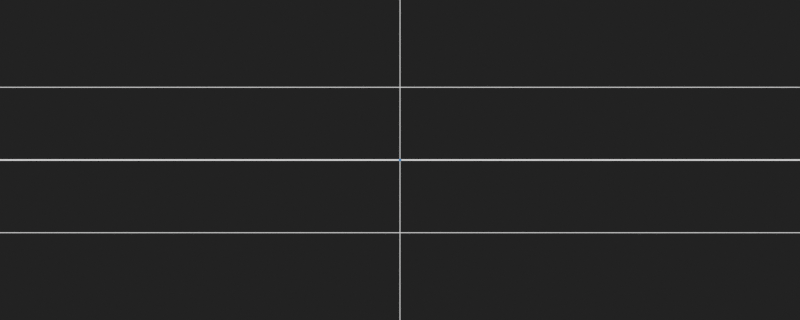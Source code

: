 # Source: Modulos_01.blend  (saved by Blender 3.6.13; exported with 4.5.12 LTS)
import bpy
from mathutils import Matrix  # noqa: F401  (used for matrix-valued properties, if any)

bpy.ops.wm.read_factory_settings(use_empty=True)
scene = bpy.context.scene
scene.name = 'Scene'

# ---- collections
col_collection = bpy.data.collections.new('Collection'); scene.collection.children.link(col_collection)

# ---- materials (node trees are filled in below, after node groups)
mat_blue = bpy.data.materials.new('blue')
mat_blue.alpha_threshold = 0.0
mat_blue.use_transparent_shadow = False
mat_blue.roughness = 0.5
mat_blue.line_color = (0.0, 0.0, 0.0, 1.0)
mat_material = bpy.data.materials.new('Material')
mat_material.use_transparent_shadow = False
mat_blue_001 = bpy.data.materials.new('blue.001')
mat_blue_001.alpha_threshold = 0.0
mat_blue_001.use_transparent_shadow = False
mat_blue_001.roughness = 0.5
mat_blue_001.line_color = (0.0, 0.0, 0.0, 1.0)
mat_orange = bpy.data.materials.new('orange')
mat_orange.alpha_threshold = 0.0
mat_orange.use_transparent_shadow = False
mat_orange.roughness = 0.5
mat_orange.line_color = (0.0, 0.0, 0.0, 1.0)

# ---- node groups
ng_nodegroup = bpy.data.node_groups.new('NodeGroup', 'GeometryNodeTree')
_s = ng_nodegroup.interface.new_socket(name='Instances', in_out='OUTPUT', socket_type='NodeSocketGeometry')
_s = ng_nodegroup.interface.new_socket(name='Position', in_out='INPUT', socket_type='NodeSocketVector')
_s.hide_value = True
ng_nodegroup.is_modifier = True
_N = ng_nodegroup.nodes; _L = ng_nodegroup.links
n0 = _N.new('NodeGroupOutput'); n0.name = 'Group Output'; n0.location = (586, 0)
n1 = _N.new('NodeGroupInput'); n1.name = 'Group Input'; n1.location = (-596, 0)
n2 = _N.new('GeometryNodeSetPosition'); n2.name = 'Set Position'; n2.location = (-106, -89)
n3 = _N.new('GeometryNodeInstanceOnPoints'); n3.name = 'Instance on Points'; n3.location = (396, -76)
n4 = _N.new('GeometryNodeMeshIcoSphere'); n4.name = 'Ico Sphere'; n4.location = (132, -185)
n4.inputs[0].default_value = 0.02
n5 = _N.new('GeometryNodeMeshLine'); n5.name = 'Mesh Line'; n5.location = (-396, 185)
n5.inputs[0].default_value = 2222
n5.inputs[2].default_value = (-6.0, 0.0, 0.0)
n5.inputs[3].default_value = (6.0, 0.0, 0.0)
_L.new(n2.outputs[0], n3.inputs[0])
_L.new(n5.outputs[0], n2.inputs[0])
_L.new(n4.outputs[0], n3.inputs[2])
_L.new(n1.outputs[0], n2.inputs[2])
_L.new(n3.outputs[0], n0.inputs[0])
n0.is_active_output = True
ng_f_mod__2 = bpy.data.node_groups.new('f mod -2', 'GeometryNodeTree')
_s = ng_f_mod__2.interface.new_socket(name='Geometry', in_out='OUTPUT', socket_type='NodeSocketGeometry')
_s = ng_f_mod__2.interface.new_socket(name='Geometry', in_out='INPUT', socket_type='NodeSocketGeometry')
ng_f_mod__2.is_modifier = True
_N = ng_f_mod__2.nodes; _L = ng_f_mod__2.links
n0 = _N.new('ShaderNodeCombineXYZ'); n0.name = 'Combine XYZ'; n0.location = (-425, -49)
n1 = _N.new('GeometryNodeSetMaterial'); n1.name = 'Set Material'; n1.location = (534, 15)
n1.inputs[2].default_value = mat_blue
n2 = _N.new('NodeGroupOutput'); n2.name = 'Group Output'; n2.location = (709, 0)
n3 = _N.new('ShaderNodeMath'); n3.name = 'Math.001'; n3.location = (-905, -131)
n3.operation = 'SUBTRACT'
n4 = _N.new('GeometryNodeInputPosition'); n4.name = 'Position'; n4.location = (-1909, -99)
n5 = _N.new('ShaderNodeSeparateXYZ'); n5.name = 'Separate XYZ'; n5.location = (-1744, -70)
n6 = _N.new('NodeReroute'); n6.name = 'Reroute'; n6.location = (-1145, -177)
n6.width = 16
n6.socket_idname = 'NodeSocketFloat'
n7 = _N.new('ShaderNodeMath'); n7.name = 'Math.002'; n7.location = (-1070, -136)
n7.operation = 'FLOOR'
n8 = _N.new('ShaderNodeMath'); n8.name = 'Math.003'; n8.location = (-1387, -145)
n8.operation = 'DIVIDE'
n9 = _N.new('ShaderNodeMath'); n9.name = 'Math.004'; n9.location = (-685, -146)
n9.operation = 'MULTIPLY'
n10 = _N.new('ShaderNodeValue'); n10.name = 'Value'; n10.location = (-1587, -340)
n10.outputs[0].default_value = -2.0
n11 = _N.new('GeometryNodeGroup'); n11.name = 'Group'; n11.location = (40, 20)
n11.node_tree = ng_nodegroup
_L.new(n1.outputs[0], n2.inputs[0])
_L.new(n11.outputs[0], n1.inputs[0])
_L.new(n4.outputs[0], n5.inputs[0])
_L.new(n5.outputs[0], n0.inputs[0])
_L.new(n9.outputs[0], n0.inputs[1])
_L.new(n6.outputs[0], n3.inputs[0])
_L.new(n7.outputs[0], n3.inputs[1])
_L.new(n8.outputs[0], n6.inputs[0])
_L.new(n6.outputs[0], n7.inputs[0])
_L.new(n5.outputs[0], n8.inputs[0])
_L.new(n3.outputs[0], n9.inputs[0])
_L.new(n10.outputs[0], n8.inputs[1])
_L.new(n10.outputs[0], n9.inputs[1])
_L.new(n0.outputs[0], n11.inputs[0])
n2.is_active_output = True
ng_t_mod_2 = bpy.data.node_groups.new('t mod 2', 'GeometryNodeTree')
_s = ng_t_mod_2.interface.new_socket(name='Geometry', in_out='OUTPUT', socket_type='NodeSocketGeometry')
_s = ng_t_mod_2.interface.new_socket(name='Geometry', in_out='INPUT', socket_type='NodeSocketGeometry')
ng_t_mod_2.is_modifier = True
_N = ng_t_mod_2.nodes; _L = ng_t_mod_2.links
n0 = _N.new('NodeGroupOutput'); n0.name = 'Group Output'; n0.location = (813, 0)
n1 = _N.new('GeometryNodeSetMaterial'); n1.name = 'Set Material'; n1.location = (593, 19)
n1.inputs[2].default_value = mat_orange
n2 = _N.new('GeometryNodeInputPosition'); n2.name = 'Position'; n2.location = (-817, -86)
n3 = _N.new('ShaderNodeCombineXYZ'); n3.name = 'Combine XYZ'; n3.location = (-209, -44)
n4 = _N.new('ShaderNodeSeparateXYZ'); n4.name = 'Separate XYZ'; n4.location = (-652, -57)
n5 = _N.new('ShaderNodeMath'); n5.name = 'Math'; n5.location = (-425, -121)
n5.operation = 'MODULO'
n5.inputs[1].default_value = 2.0
n6 = _N.new('GeometryNodeGroup'); n6.name = 'Group'; n6.location = (34, -2)
n6.node_tree = ng_nodegroup
_L.new(n1.outputs[0], n0.inputs[0])
_L.new(n2.outputs[0], n4.inputs[0])
_L.new(n4.outputs[0], n3.inputs[0])
_L.new(n4.outputs[0], n5.inputs[0])
_L.new(n5.outputs[0], n3.inputs[1])
_L.new(n3.outputs[0], n6.inputs[0])
_L.new(n6.outputs[0], n1.inputs[0])
n0.is_active_output = True
ng_f_mod_2 = bpy.data.node_groups.new('f mod 2', 'GeometryNodeTree')
_s = ng_f_mod_2.interface.new_socket(name='Geometry', in_out='OUTPUT', socket_type='NodeSocketGeometry')
_s = ng_f_mod_2.interface.new_socket(name='Geometry', in_out='INPUT', socket_type='NodeSocketGeometry')
ng_f_mod_2.is_modifier = True
_N = ng_f_mod_2.nodes; _L = ng_f_mod_2.links
n0 = _N.new('GeometryNodeSetMaterial'); n0.name = 'Set Material'; n0.location = (534, 15)
n0.inputs[2].default_value = mat_blue
n1 = _N.new('NodeGroupOutput'); n1.name = 'Group Output'; n1.location = (709, 0)
n2 = _N.new('ShaderNodeMath'); n2.name = 'Math.001'; n2.location = (-905, -131)
n2.operation = 'SUBTRACT'
n3 = _N.new('GeometryNodeInputPosition'); n3.name = 'Position'; n3.location = (-1909, -99)
n4 = _N.new('ShaderNodeSeparateXYZ'); n4.name = 'Separate XYZ'; n4.location = (-1744, -70)
n5 = _N.new('NodeReroute'); n5.name = 'Reroute'; n5.location = (-1145, -177)
n5.width = 16
n5.socket_idname = 'NodeSocketFloat'
n6 = _N.new('ShaderNodeMath'); n6.name = 'Math.002'; n6.location = (-1070, -136)
n6.operation = 'FLOOR'
n7 = _N.new('ShaderNodeMath'); n7.name = 'Math.003'; n7.location = (-1387, -145)
n7.operation = 'DIVIDE'
n7.inputs[1].default_value = 2.0
n8 = _N.new('ShaderNodeMath'); n8.name = 'Math.004'; n8.location = (-685, -146)
n8.operation = 'MULTIPLY'
n8.inputs[1].default_value = 2.0
n9 = _N.new('ShaderNodeCombineXYZ'); n9.name = 'Combine XYZ'; n9.location = (-425, -49)
n10 = _N.new('GeometryNodeGroup'); n10.name = 'Group'; n10.location = (54, 22)
n10.node_tree = ng_nodegroup
_L.new(n0.outputs[0], n1.inputs[0])
_L.new(n3.outputs[0], n4.inputs[0])
_L.new(n4.outputs[0], n9.inputs[0])
_L.new(n8.outputs[0], n9.inputs[1])
_L.new(n5.outputs[0], n2.inputs[0])
_L.new(n6.outputs[0], n2.inputs[1])
_L.new(n7.outputs[0], n5.inputs[0])
_L.new(n5.outputs[0], n6.inputs[0])
_L.new(n4.outputs[0], n7.inputs[0])
_L.new(n2.outputs[0], n8.inputs[0])
_L.new(n9.outputs[0], n10.inputs[0])
_L.new(n10.outputs[0], n0.inputs[0])
n1.is_active_output = True
ng_t_mod__2 = bpy.data.node_groups.new('t mod -2', 'GeometryNodeTree')
_s = ng_t_mod__2.interface.new_socket(name='Geometry', in_out='OUTPUT', socket_type='NodeSocketGeometry')
_s = ng_t_mod__2.interface.new_socket(name='Geometry', in_out='INPUT', socket_type='NodeSocketGeometry')
ng_t_mod__2.is_modifier = True
_N = ng_t_mod__2.nodes; _L = ng_t_mod__2.links
n0 = _N.new('NodeGroupOutput'); n0.name = 'Group Output'; n0.location = (813, 0)
n1 = _N.new('GeometryNodeSetMaterial'); n1.name = 'Set Material'; n1.location = (593, 19)
n1.inputs[2].default_value = mat_orange
n2 = _N.new('GeometryNodeInputPosition'); n2.name = 'Position'; n2.location = (-464, -61)
n3 = _N.new('ShaderNodeCombineXYZ'); n3.name = 'Combine XYZ'; n3.location = (143, -20)
n4 = _N.new('ShaderNodeSeparateXYZ'); n4.name = 'Separate XYZ'; n4.location = (-299, -32)
n5 = _N.new('ShaderNodeMath'); n5.name = 'Math'; n5.location = (-73, -96)
n5.operation = 'MODULO'
n5.inputs[1].default_value = -2.0
n6 = _N.new('GeometryNodeGroup'); n6.name = 'Group'; n6.location = (386, 23)
n6.node_tree = ng_nodegroup
_L.new(n1.outputs[0], n0.inputs[0])
_L.new(n2.outputs[0], n4.inputs[0])
_L.new(n4.outputs[0], n3.inputs[0])
_L.new(n4.outputs[0], n5.inputs[0])
_L.new(n5.outputs[0], n3.inputs[1])
_L.new(n3.outputs[0], n6.inputs[0])
_L.new(n6.outputs[0], n1.inputs[0])
n0.is_active_output = True

# ---- material node trees
mat_blue.use_nodes = True; mat_blue.node_tree.nodes.clear()
_N = mat_blue.node_tree.nodes; _L = mat_blue.node_tree.links
n0 = _N.new('ShaderNodeOutputMaterial'); n0.name = 'Material Output'; n0.location = (300, 300)
n1 = _N.new('ShaderNodeRGB'); n1.name = 'RGB'; n1.location = (92, 310)
n1.outputs[0].default_value = (0.06125, 0.2232, 0.4564, 1.0)
_L.new(n1.outputs[0], n0.inputs[0])
n0.is_active_output = True
mat_material.use_nodes = True; mat_material.node_tree.nodes.clear()
_N = mat_material.node_tree.nodes; _L = mat_material.node_tree.links
n0 = _N.new('ShaderNodeOutputMaterial'); n0.name = 'Material Output'; n0.location = (300, 300)
n1 = _N.new('ShaderNodeRGB'); n1.name = 'RGB'; n1.location = (-2, 284)
n1.outputs[0].default_value = (0.7231, 0.7231, 0.7231, 1.0)
_L.new(n1.outputs[0], n0.inputs[0])
n0.is_active_output = True
mat_blue_001.use_nodes = True; mat_blue_001.node_tree.nodes.clear()
_N = mat_blue_001.node_tree.nodes; _L = mat_blue_001.node_tree.links
n0 = _N.new('ShaderNodeOutputMaterial'); n0.name = 'Material Output'; n0.location = (300, 300)
n1 = _N.new('ShaderNodeRGB'); n1.name = 'RGB'; n1.location = (92, 310)
n1.outputs[0].default_value = (0.01444, 0.4452, 0.402, 1.0)
_L.new(n1.outputs[0], n0.inputs[0])
n0.is_active_output = True
mat_orange.use_nodes = True; mat_orange.node_tree.nodes.clear()
_N = mat_orange.node_tree.nodes; _L = mat_orange.node_tree.links
n0 = _N.new('ShaderNodeOutputMaterial'); n0.name = 'Material Output'; n0.location = (300, 300)
n1 = _N.new('ShaderNodeRGB'); n1.name = 'RGB'; n1.location = (92, 310)
n1.outputs[0].default_value = (1.0, 0.3763, 0.0, 1.0)
_L.new(n1.outputs[0], n0.inputs[0])
n0.is_active_output = True

# ---- world
world_world = bpy.data.worlds.new('World'); scene.world = world_world
world_world.use_nodes = True; world_world.node_tree.nodes.clear()
_N = world_world.node_tree.nodes; _L = world_world.node_tree.links
n0 = _N.new('ShaderNodeOutputWorld'); n0.name = 'World Output'; n0.location = (300, 300)
n1 = _N.new('ShaderNodeBackground'); n1.name = 'Background'; n1.location = (10, 300)
n1.inputs[0].default_value = (0.016, 0.016, 0.016, 1.0)
_L.new(n1.outputs[0], n0.inputs[0])
n0.is_active_output = True
world_world.color = (0.05088, 0.05088, 0.05088)
world_world.use_sun_shadow = False
world_world.sun_shadow_jitter_overblur = 0.0

# ---- cameras
cam_camera_001 = bpy.data.cameras.new('Camera.001')
cam_camera_001.type = 'ORTHO'
cam_camera_001.passepartout_alpha = 1.0
cam_camera_001.ortho_scale = 11.0

# ---- meshes
me_plane = bpy.data.meshes.new('Plane')
me_plane.from_pydata([(-0.5, -0.5, 0.0), (0.5, -0.5, 0.0), (-0.5, 0.5, 0.0), (0.5, 0.5, 0.0)], [], [(0, 1, 3, 2)])
_uv = me_plane.uv_layers.new(name='UVMap')
_uv.uv.foreach_set('vector', [0.0, 0.0, 1.0, 0.0, 1.0, 1.0, 0.0, 1.0])
me_plane.materials.append(mat_blue)
me_plane.update()
me_plane_001 = bpy.data.meshes.new('Plane.001')
me_plane_001.from_pydata([(-0.5, -0.5, 0.0), (0.5, -0.5, 0.0), (-0.5, 0.5, 0.0), (0.5, 0.5, 0.0)], [], [(0, 1, 3, 2)])
_uv = me_plane_001.uv_layers.new(name='UVMap')
_uv.uv.foreach_set('vector', [0.0, 0.0, 1.0, 0.0, 1.0, 1.0, 0.0, 1.0])
me_plane_001.materials.append(mat_blue)
me_plane_001.update()
me_plane_002 = bpy.data.meshes.new('Plane.002')
me_plane_002.from_pydata([(-6.117, -0.004949, 0.0), (6.117, -0.004949, 0.0), (-6.117, 0.004949, 0.0), (6.117, 0.004949, 0.0)], [], [(0, 1, 3, 2)])
_uv = me_plane_002.uv_layers.new(name='UVMap')
_uv.uv.foreach_set('vector', [0.0, 0.0, 1.0, 0.0, 1.0, 1.0, 0.0, 1.0])
me_plane_002.materials.append(mat_material)
me_plane_002.update()
me_plane_003 = bpy.data.meshes.new('Plane.003')
me_plane_003.from_pydata([(-6.117, -0.004949, 0.0), (6.117, -0.004949, 0.0), (-6.117, 0.004949, 0.0), (6.117, 0.004949, 0.0)], [], [(0, 1, 3, 2)])
_uv = me_plane_003.uv_layers.new(name='UVMap')
_uv.uv.foreach_set('vector', [0.0, 0.0, 1.0, 0.0, 1.0, 1.0, 0.0, 1.0])
me_plane_003.materials.append(mat_material)
me_plane_003.update()
me_plane_004 = bpy.data.meshes.new('Plane.004')
me_plane_004.from_pydata([(-6.117, -0.004949, 0.0), (6.117, -0.004949, 0.0), (-6.117, 0.004949, 0.0), (6.117, 0.004949, 0.0)], [], [(0, 1, 3, 2)])
_uv = me_plane_004.uv_layers.new(name='UVMap')
_uv.uv.foreach_set('vector', [0.0, 0.0, 1.0, 0.0, 1.0, 1.0, 0.0, 1.0])
me_plane_004.materials.append(mat_material)
me_plane_004.update()
me_plane_005 = bpy.data.meshes.new('Plane.005')
me_plane_005.from_pydata([(-6.117, -0.004949, 0.0), (6.117, -0.004949, 0.0), (-6.117, 0.004949, 0.0), (6.117, 0.004949, 0.0)], [], [(0, 1, 3, 2)])
_uv = me_plane_005.uv_layers.new(name='UVMap')
_uv.uv.foreach_set('vector', [0.0, 0.0, 1.0, 0.0, 1.0, 1.0, 0.0, 1.0])
me_plane_005.materials.append(mat_material)
me_plane_005.update()
me_plane_006 = bpy.data.meshes.new('Plane.006')
me_plane_006.from_pydata([(-0.5, -0.5, 0.0), (0.5, -0.5, 0.0), (-0.5, 0.5, 0.0), (0.5, 0.5, 0.0)], [], [(0, 1, 3, 2)])
_uv = me_plane_006.uv_layers.new(name='UVMap')
_uv.uv.foreach_set('vector', [0.0, 0.0, 1.0, 0.0, 1.0, 1.0, 0.0, 1.0])
me_plane_006.materials.append(mat_blue_001)
me_plane_006.update()
me_plane_007 = bpy.data.meshes.new('Plane.007')
me_plane_007.from_pydata([(-0.5, -0.5, 0.0), (0.5, -0.5, 0.0), (-0.5, 0.5, 0.0), (0.5, 0.5, 0.0)], [], [(0, 1, 3, 2)])
_uv = me_plane_007.uv_layers.new(name='UVMap')
_uv.uv.foreach_set('vector', [0.0, 0.0, 1.0, 0.0, 1.0, 1.0, 0.0, 1.0])
me_plane_007.materials.append(mat_orange)
me_plane_007.update()

# ---- objects
ob_f_mod_2 = bpy.data.objects.new('f mod 2', me_plane)
ob_camera = bpy.data.objects.new('Camera', cam_camera_001)
ob_t_mod_2 = bpy.data.objects.new('t mod 2', me_plane_001)
ob_axe = bpy.data.objects.new('axe', me_plane_002)
ob_axe_001 = bpy.data.objects.new('axe.001', me_plane_003)
ob_axe_002 = bpy.data.objects.new('axe.002', me_plane_004)
ob_axe_003 = bpy.data.objects.new('axe.003', me_plane_005)
ob_f_mod__2 = bpy.data.objects.new('f mod -2', me_plane_006)
ob_t_mod__2 = bpy.data.objects.new('t mod -2', me_plane_007)

# ---- transforms, parenting, visibility, modifiers, constraints
ob_f_mod_2.location = (0.0, 0.0, 0.0)
ob_f_mod_2.hide_render = True
_m = ob_f_mod_2.modifiers.new('GeometryNodes', 'NODES')
_m.node_group = ng_f_mod__2
ob_camera.location = (0.0, 0.0, 1.0)
ob_t_mod_2.location = (0.0, 0.0, 0.0)
ob_t_mod_2.hide_render = True
_m = ob_t_mod_2.modifiers.new('GeometryNodes', 'NODES')
_m.node_group = ng_t_mod_2
ob_axe.location = (0.0, 0.0, 0.0)
ob_axe.scale = (1.0, 2.0, 1.0)
ob_axe_001.location = (0.0, 0.0, 0.0)
ob_axe_001.rotation_euler = (0.0, -0.0, -1.571)
ob_axe_002.location = (0.0, 1.0, 0.0)
ob_axe_003.location = (0.0, -1.0, 0.0)
ob_f_mod__2.location = (0.0, 0.0, 0.0)
_m = ob_f_mod__2.modifiers.new('GeometryNodes', 'NODES')
_m.node_group = ng_f_mod_2
ob_t_mod__2.location = (0.0, 0.0, 0.0)
ob_t_mod__2.hide_render = True
_m = ob_t_mod__2.modifiers.new('GeometryNodes', 'NODES')
_m.node_group = ng_t_mod__2

# ---- collection membership
col_collection.objects.link(ob_f_mod_2)
col_collection.objects.link(ob_camera)
col_collection.objects.link(ob_t_mod_2)
col_collection.objects.link(ob_axe)
col_collection.objects.link(ob_axe_001)
col_collection.objects.link(ob_axe_002)
col_collection.objects.link(ob_axe_003)
col_collection.objects.link(ob_f_mod__2)
col_collection.objects.link(ob_t_mod__2)

# ---- scene / render settings (as saved in the file)
scene.camera = ob_camera
scene.frame_start = 1; scene.frame_end = 250; scene.frame_set(1)
scene.render.engine = 'BLENDER_EEVEE_NEXT'
scene.render.resolution_x = 550
scene.render.resolution_y = 220
scene.cycles.sampling_pattern = 'TABULATED_SOBOL'
scene.view_settings.view_transform = 'Standard'
bpy.context.view_layer.update()

# ---- added for rendering (the .blend has no usable light): sun
light_auto_sun = bpy.data.lights.new('AutoSun', 'SUN')
light_auto_sun.energy = 3.0
light_auto_sun.angle = 0.0523599
ob_auto_sun = bpy.data.objects.new('AutoSun', light_auto_sun)
scene.collection.objects.link(ob_auto_sun)
ob_auto_sun.rotation_euler = (0.872665, 0.174533, 0.523599)
bpy.context.view_layer.update()
